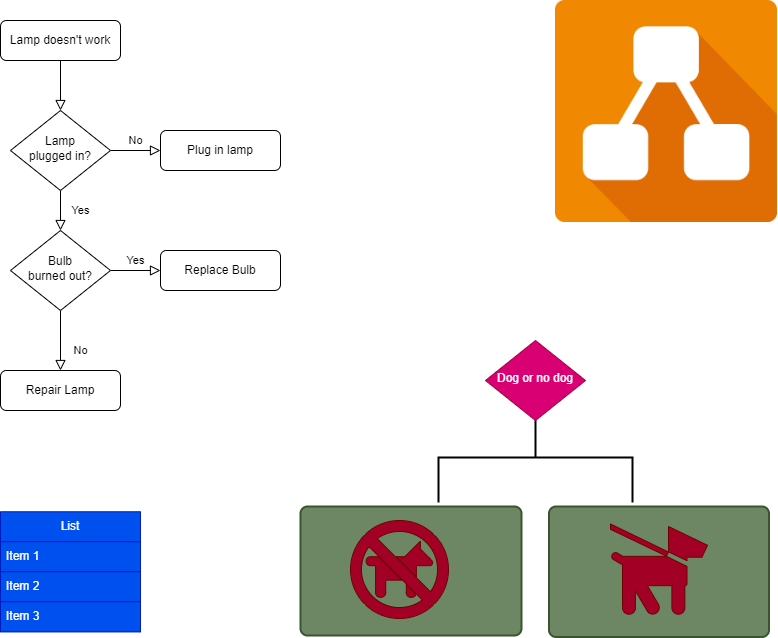

The diagram above was exported from draw.io. Its source (the exported page's mxGraphModel, read from the mxfile embedded in the PNG):
<mxGraphModel dx="1430" dy="736" grid="1" gridSize="10" guides="1" tooltips="1" connect="1" arrows="1" fold="1" page="1" pageScale="1" pageWidth="827" pageHeight="1169" math="0" shadow="0">
  <root>
    <mxCell id="WIyWlLk6GJQsqaUBKTNV-0" />
    <mxCell id="WIyWlLk6GJQsqaUBKTNV-1" parent="WIyWlLk6GJQsqaUBKTNV-0" />
    <mxCell id="WIyWlLk6GJQsqaUBKTNV-2" value="" style="rounded=0;html=1;jettySize=auto;orthogonalLoop=1;fontSize=11;endArrow=block;endFill=0;endSize=8;strokeWidth=1;shadow=0;labelBackgroundColor=none;edgeStyle=orthogonalEdgeStyle;" parent="WIyWlLk6GJQsqaUBKTNV-1" source="WIyWlLk6GJQsqaUBKTNV-3" target="WIyWlLk6GJQsqaUBKTNV-6" edge="1">
      <mxGeometry relative="1" as="geometry" />
    </mxCell>
    <mxCell id="WIyWlLk6GJQsqaUBKTNV-3" value="Lamp doesn't work" style="rounded=1;whiteSpace=wrap;html=1;fontSize=12;glass=0;strokeWidth=1;shadow=0;" parent="WIyWlLk6GJQsqaUBKTNV-1" vertex="1">
      <mxGeometry x="50" y="20" width="120" height="40" as="geometry" />
    </mxCell>
    <mxCell id="WIyWlLk6GJQsqaUBKTNV-4" value="Yes" style="rounded=0;html=1;jettySize=auto;orthogonalLoop=1;fontSize=11;endArrow=block;endFill=0;endSize=8;strokeWidth=1;shadow=0;labelBackgroundColor=none;edgeStyle=orthogonalEdgeStyle;" parent="WIyWlLk6GJQsqaUBKTNV-1" source="WIyWlLk6GJQsqaUBKTNV-6" target="WIyWlLk6GJQsqaUBKTNV-10" edge="1">
      <mxGeometry y="20" relative="1" as="geometry">
        <mxPoint as="offset" />
      </mxGeometry>
    </mxCell>
    <mxCell id="WIyWlLk6GJQsqaUBKTNV-5" value="No" style="edgeStyle=orthogonalEdgeStyle;rounded=0;html=1;jettySize=auto;orthogonalLoop=1;fontSize=11;endArrow=block;endFill=0;endSize=8;strokeWidth=1;shadow=0;labelBackgroundColor=none;" parent="WIyWlLk6GJQsqaUBKTNV-1" source="WIyWlLk6GJQsqaUBKTNV-6" target="WIyWlLk6GJQsqaUBKTNV-7" edge="1">
      <mxGeometry y="10" relative="1" as="geometry">
        <mxPoint as="offset" />
      </mxGeometry>
    </mxCell>
    <mxCell id="WIyWlLk6GJQsqaUBKTNV-6" value="Lamp&lt;br&gt;plugged in?" style="rhombus;whiteSpace=wrap;html=1;shadow=0;fontFamily=Helvetica;fontSize=12;align=center;strokeWidth=1;spacing=6;spacingTop=-4;" parent="WIyWlLk6GJQsqaUBKTNV-1" vertex="1">
      <mxGeometry x="60" y="110" width="100" height="80" as="geometry" />
    </mxCell>
    <mxCell id="WIyWlLk6GJQsqaUBKTNV-7" value="Plug in lamp" style="rounded=1;whiteSpace=wrap;html=1;fontSize=12;glass=0;strokeWidth=1;shadow=0;" parent="WIyWlLk6GJQsqaUBKTNV-1" vertex="1">
      <mxGeometry x="210" y="130" width="120" height="40" as="geometry" />
    </mxCell>
    <mxCell id="WIyWlLk6GJQsqaUBKTNV-8" value="No" style="rounded=0;html=1;jettySize=auto;orthogonalLoop=1;fontSize=11;endArrow=block;endFill=0;endSize=8;strokeWidth=1;shadow=0;labelBackgroundColor=none;edgeStyle=orthogonalEdgeStyle;" parent="WIyWlLk6GJQsqaUBKTNV-1" source="WIyWlLk6GJQsqaUBKTNV-10" target="WIyWlLk6GJQsqaUBKTNV-11" edge="1">
      <mxGeometry x="0.3333" y="20" relative="1" as="geometry">
        <mxPoint as="offset" />
      </mxGeometry>
    </mxCell>
    <mxCell id="WIyWlLk6GJQsqaUBKTNV-9" value="Yes" style="edgeStyle=orthogonalEdgeStyle;rounded=0;html=1;jettySize=auto;orthogonalLoop=1;fontSize=11;endArrow=block;endFill=0;endSize=8;strokeWidth=1;shadow=0;labelBackgroundColor=none;" parent="WIyWlLk6GJQsqaUBKTNV-1" source="WIyWlLk6GJQsqaUBKTNV-10" target="WIyWlLk6GJQsqaUBKTNV-12" edge="1">
      <mxGeometry y="10" relative="1" as="geometry">
        <mxPoint as="offset" />
      </mxGeometry>
    </mxCell>
    <mxCell id="WIyWlLk6GJQsqaUBKTNV-10" value="Bulb&lt;br&gt;burned out?" style="rhombus;whiteSpace=wrap;html=1;shadow=0;fontFamily=Helvetica;fontSize=12;align=center;strokeWidth=1;spacing=6;spacingTop=-4;" parent="WIyWlLk6GJQsqaUBKTNV-1" vertex="1">
      <mxGeometry x="60" y="230" width="100" height="80" as="geometry" />
    </mxCell>
    <mxCell id="WIyWlLk6GJQsqaUBKTNV-11" value="Repair Lamp" style="rounded=1;whiteSpace=wrap;html=1;fontSize=12;glass=0;strokeWidth=1;shadow=0;" parent="WIyWlLk6GJQsqaUBKTNV-1" vertex="1">
      <mxGeometry x="50" y="370" width="120" height="40" as="geometry" />
    </mxCell>
    <mxCell id="WIyWlLk6GJQsqaUBKTNV-12" value="Replace Bulb" style="rounded=1;whiteSpace=wrap;html=1;fontSize=12;glass=0;strokeWidth=1;shadow=0;" parent="WIyWlLk6GJQsqaUBKTNV-1" vertex="1">
      <mxGeometry x="210" y="250" width="120" height="40" as="geometry" />
    </mxCell>
    <mxCell id="n62H46_nwCVgMtasMnwn-0" value="" style="shape=image;verticalLabelPosition=bottom;labelBackgroundColor=default;verticalAlign=top;aspect=fixed;imageAspect=0;image=data:image/png,(base64 omitted: 17476 chars);" vertex="1" parent="WIyWlLk6GJQsqaUBKTNV-1">
      <mxGeometry x="605" width="222" height="222" as="geometry" />
    </mxCell>
    <mxCell id="n62H46_nwCVgMtasMnwn-4" value="" style="rounded=1;whiteSpace=wrap;html=1;absoluteArcSize=1;arcSize=14;strokeWidth=2;fillColor=#6d8764;fontColor=#ffffff;strokeColor=#3A5431;" vertex="1" parent="WIyWlLk6GJQsqaUBKTNV-1">
      <mxGeometry x="598.5" y="506" width="220" height="130.5" as="geometry" />
    </mxCell>
    <mxCell id="n62H46_nwCVgMtasMnwn-1" value="" style="shape=mxgraph.signs.animals.dog_on_leash;html=1;pointerEvents=1;fillColor=#a20025;strokeColor=#6F0000;verticalLabelPosition=bottom;verticalAlign=top;align=center;sketch=0;fontColor=#ffffff;" vertex="1" parent="WIyWlLk6GJQsqaUBKTNV-1">
      <mxGeometry x="660" y="523.5" width="97" height="91" as="geometry" />
    </mxCell>
    <mxCell id="n62H46_nwCVgMtasMnwn-3" value="" style="rounded=1;whiteSpace=wrap;html=1;absoluteArcSize=1;arcSize=14;strokeWidth=2;fillColor=#6d8764;fontColor=#ffffff;strokeColor=#3A5431;" vertex="1" parent="WIyWlLk6GJQsqaUBKTNV-1">
      <mxGeometry x="350" y="506" width="221" height="129" as="geometry" />
    </mxCell>
    <mxCell id="n62H46_nwCVgMtasMnwn-2" value="" style="shape=mxgraph.signs.animals.no_dogs;html=1;pointerEvents=1;fillColor=#a20025;strokeColor=#6F0000;verticalLabelPosition=bottom;verticalAlign=top;align=center;sketch=0;fontColor=#ffffff;" vertex="1" parent="WIyWlLk6GJQsqaUBKTNV-1">
      <mxGeometry x="400" y="520" width="98" height="98" as="geometry" />
    </mxCell>
    <mxCell id="n62H46_nwCVgMtasMnwn-5" value="" style="strokeWidth=2;html=1;shape=mxgraph.flowchart.annotation_2;align=left;labelPosition=right;pointerEvents=1;rotation=90;" vertex="1" parent="WIyWlLk6GJQsqaUBKTNV-1">
      <mxGeometry x="540" y="360" width="90" height="194" as="geometry" />
    </mxCell>
    <mxCell id="n62H46_nwCVgMtasMnwn-7" value="Dog or no dog" style="rhombus;whiteSpace=wrap;html=1;shadow=0;fontFamily=Helvetica;fontSize=12;align=center;strokeWidth=1;spacing=6;spacingTop=-4;fillColor=#d80073;fontColor=#ffffff;strokeColor=#A50040;" vertex="1" parent="WIyWlLk6GJQsqaUBKTNV-1">
      <mxGeometry x="535" y="340" width="100" height="80" as="geometry" />
    </mxCell>
    <mxCell id="n62H46_nwCVgMtasMnwn-8" value="List" style="swimlane;fontStyle=0;childLayout=stackLayout;horizontal=1;startSize=30;horizontalStack=0;resizeParent=1;resizeParentMax=0;resizeLast=0;collapsible=1;marginBottom=0;whiteSpace=wrap;html=1;fillColor=#0050ef;fontColor=#ffffff;strokeColor=#001DBC;" vertex="1" parent="WIyWlLk6GJQsqaUBKTNV-1">
      <mxGeometry x="50" y="511.25" width="140" height="120" as="geometry" />
    </mxCell>
    <mxCell id="n62H46_nwCVgMtasMnwn-9" value="Item 1" style="text;strokeColor=#001DBC;fillColor=#0050ef;align=left;verticalAlign=middle;spacingLeft=4;spacingRight=4;overflow=hidden;points=[[0,0.5],[1,0.5]];portConstraint=eastwest;rotatable=0;whiteSpace=wrap;html=1;fontColor=#ffffff;" vertex="1" parent="n62H46_nwCVgMtasMnwn-8">
      <mxGeometry y="30" width="140" height="30" as="geometry" />
    </mxCell>
    <mxCell id="n62H46_nwCVgMtasMnwn-10" value="Item 2" style="text;strokeColor=#001DBC;fillColor=#0050ef;align=left;verticalAlign=middle;spacingLeft=4;spacingRight=4;overflow=hidden;points=[[0,0.5],[1,0.5]];portConstraint=eastwest;rotatable=0;whiteSpace=wrap;html=1;fontColor=#ffffff;" vertex="1" parent="n62H46_nwCVgMtasMnwn-8">
      <mxGeometry y="60" width="140" height="30" as="geometry" />
    </mxCell>
    <mxCell id="n62H46_nwCVgMtasMnwn-11" value="Item 3" style="text;strokeColor=#001DBC;fillColor=#0050ef;align=left;verticalAlign=middle;spacingLeft=4;spacingRight=4;overflow=hidden;points=[[0,0.5],[1,0.5]];portConstraint=eastwest;rotatable=0;whiteSpace=wrap;html=1;fontColor=#ffffff;" vertex="1" parent="n62H46_nwCVgMtasMnwn-8">
      <mxGeometry y="90" width="140" height="30" as="geometry" />
    </mxCell>
  </root>
</mxGraphModel>